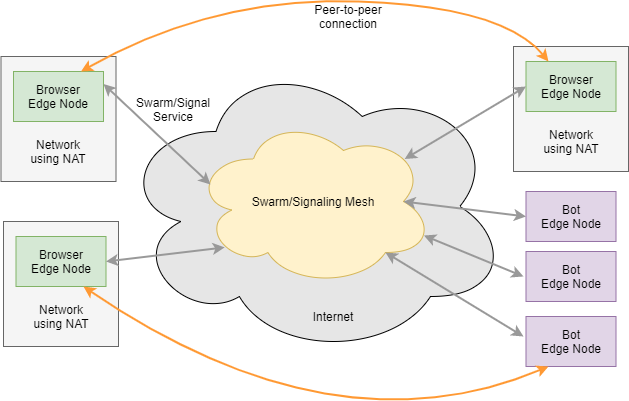

The diagram above was exported from draw.io. Its source (the exported page's mxGraphModel, read from the mxfile embedded in the PNG):
<mxGraphModel dx="1999" dy="1162" grid="1" gridSize="10" guides="1" tooltips="1" connect="1" arrows="1" fold="1" page="1" pageScale="1" pageWidth="850" pageHeight="1100" math="0" shadow="0">
  <root>
    <mxCell id="0" />
    <mxCell id="1" parent="0" />
    <mxCell id="g_OTYs7DMLqnK4JDocLb-29" value="" style="ellipse;shape=cloud;whiteSpace=wrap;html=1;fillColor=#E6E6E6;" vertex="1" parent="1">
      <mxGeometry x="245" y="90" width="390" height="300" as="geometry" />
    </mxCell>
    <mxCell id="g_OTYs7DMLqnK4JDocLb-2" value="Swarm/Signaling Mesh" style="ellipse;shape=cloud;whiteSpace=wrap;html=1;fillColor=#fff2cc;strokeColor=#d6b656;" vertex="1" parent="1">
      <mxGeometry x="320" y="150" width="240" height="170" as="geometry" />
    </mxCell>
    <mxCell id="g_OTYs7DMLqnK4JDocLb-5" value="" style="group" vertex="1" connectable="0" parent="1">
      <mxGeometry x="127.5" y="90" width="115" height="125" as="geometry" />
    </mxCell>
    <mxCell id="g_OTYs7DMLqnK4JDocLb-3" value="" style="rounded=0;whiteSpace=wrap;html=1;fillColor=#f5f5f5;strokeColor=#666666;fontColor=#333333;" vertex="1" parent="g_OTYs7DMLqnK4JDocLb-5">
      <mxGeometry width="115" height="125" as="geometry" />
    </mxCell>
    <mxCell id="g_OTYs7DMLqnK4JDocLb-1" value="Browser&lt;br&gt;Edge Node" style="rounded=0;whiteSpace=wrap;html=1;fillColor=#d5e8d4;strokeColor=#82b366;" vertex="1" parent="g_OTYs7DMLqnK4JDocLb-5">
      <mxGeometry x="12.5" y="15" width="90" height="50" as="geometry" />
    </mxCell>
    <mxCell id="g_OTYs7DMLqnK4JDocLb-4" value="Network using NAT" style="text;html=1;strokeColor=none;fillColor=none;align=center;verticalAlign=middle;whiteSpace=wrap;rounded=0;" vertex="1" parent="g_OTYs7DMLqnK4JDocLb-5">
      <mxGeometry x="22.5" y="75" width="70" height="40" as="geometry" />
    </mxCell>
    <mxCell id="g_OTYs7DMLqnK4JDocLb-10" value="" style="group" vertex="1" connectable="0" parent="1">
      <mxGeometry x="130" y="255" width="115" height="125" as="geometry" />
    </mxCell>
    <mxCell id="g_OTYs7DMLqnK4JDocLb-11" value="" style="rounded=0;whiteSpace=wrap;html=1;fillColor=#f5f5f5;strokeColor=#666666;fontColor=#333333;" vertex="1" parent="g_OTYs7DMLqnK4JDocLb-10">
      <mxGeometry width="115" height="125" as="geometry" />
    </mxCell>
    <mxCell id="g_OTYs7DMLqnK4JDocLb-12" value="Browser&lt;br&gt;Edge Node" style="rounded=0;whiteSpace=wrap;html=1;fillColor=#d5e8d4;strokeColor=#82b366;" vertex="1" parent="g_OTYs7DMLqnK4JDocLb-10">
      <mxGeometry x="12.5" y="15" width="90" height="50" as="geometry" />
    </mxCell>
    <mxCell id="g_OTYs7DMLqnK4JDocLb-13" value="Network using NAT" style="text;html=1;strokeColor=none;fillColor=none;align=center;verticalAlign=middle;whiteSpace=wrap;rounded=0;" vertex="1" parent="g_OTYs7DMLqnK4JDocLb-10">
      <mxGeometry x="22.5" y="75" width="70" height="40" as="geometry" />
    </mxCell>
    <mxCell id="g_OTYs7DMLqnK4JDocLb-14" value="" style="group" vertex="1" connectable="0" parent="1">
      <mxGeometry x="640" y="80" width="115" height="125" as="geometry" />
    </mxCell>
    <mxCell id="g_OTYs7DMLqnK4JDocLb-15" value="" style="rounded=0;whiteSpace=wrap;html=1;fillColor=#f5f5f5;strokeColor=#666666;fontColor=#333333;" vertex="1" parent="g_OTYs7DMLqnK4JDocLb-14">
      <mxGeometry width="115" height="125" as="geometry" />
    </mxCell>
    <mxCell id="g_OTYs7DMLqnK4JDocLb-16" value="Browser&lt;br&gt;Edge Node" style="rounded=0;whiteSpace=wrap;html=1;fillColor=#d5e8d4;strokeColor=#82b366;" vertex="1" parent="g_OTYs7DMLqnK4JDocLb-14">
      <mxGeometry x="12.5" y="15" width="90" height="50" as="geometry" />
    </mxCell>
    <mxCell id="g_OTYs7DMLqnK4JDocLb-17" value="Network using NAT" style="text;html=1;strokeColor=none;fillColor=none;align=center;verticalAlign=middle;whiteSpace=wrap;rounded=0;" vertex="1" parent="g_OTYs7DMLqnK4JDocLb-14">
      <mxGeometry x="22.5" y="75" width="70" height="40" as="geometry" />
    </mxCell>
    <mxCell id="g_OTYs7DMLqnK4JDocLb-25" value="Bot&lt;br&gt;Edge Node" style="rounded=0;whiteSpace=wrap;html=1;fillColor=#e1d5e7;strokeColor=#9673a6;" vertex="1" parent="1">
      <mxGeometry x="652.5" y="225" width="90" height="50" as="geometry" />
    </mxCell>
    <mxCell id="g_OTYs7DMLqnK4JDocLb-27" value="Bot&lt;br&gt;Edge Node" style="rounded=0;whiteSpace=wrap;html=1;fillColor=#e1d5e7;strokeColor=#9673a6;" vertex="1" parent="1">
      <mxGeometry x="652.5" y="285" width="90" height="50" as="geometry" />
    </mxCell>
    <mxCell id="g_OTYs7DMLqnK4JDocLb-28" value="Bot&lt;br&gt;Edge Node" style="rounded=0;whiteSpace=wrap;html=1;fillColor=#e1d5e7;strokeColor=#9673a6;" vertex="1" parent="1">
      <mxGeometry x="652.5" y="350" width="90" height="50" as="geometry" />
    </mxCell>
    <mxCell id="g_OTYs7DMLqnK4JDocLb-30" value="Internet" style="text;html=1;strokeColor=none;fillColor=none;align=center;verticalAlign=middle;whiteSpace=wrap;rounded=0;" vertex="1" parent="1">
      <mxGeometry x="425" y="340" width="70" height="20" as="geometry" />
    </mxCell>
    <mxCell id="g_OTYs7DMLqnK4JDocLb-31" value="" style="curved=1;endArrow=classic;html=1;strokeWidth=2;strokeColor=#FF9933;startArrow=classic;startFill=1;exitX=0.75;exitY=0;exitDx=0;exitDy=0;entryX=0.25;entryY=0;entryDx=0;entryDy=0;" edge="1" parent="1" source="g_OTYs7DMLqnK4JDocLb-1" target="g_OTYs7DMLqnK4JDocLb-16">
      <mxGeometry width="50" height="50" relative="1" as="geometry">
        <mxPoint x="200" y="218.01999999999998" as="sourcePoint" />
        <mxPoint x="720.04" y="277" as="targetPoint" />
        <Array as="points">
          <mxPoint x="340" y="30" />
          <mxPoint x="630" y="40" />
        </Array>
      </mxGeometry>
    </mxCell>
    <mxCell id="g_OTYs7DMLqnK4JDocLb-32" value="" style="curved=1;endArrow=classic;html=1;strokeWidth=2;strokeColor=#FF9933;startArrow=classic;startFill=1;exitX=0.75;exitY=1;exitDx=0;exitDy=0;entryX=0.25;entryY=1;entryDx=0;entryDy=0;" edge="1" parent="1" source="g_OTYs7DMLqnK4JDocLb-12" target="g_OTYs7DMLqnK4JDocLb-28">
      <mxGeometry width="50" height="50" relative="1" as="geometry">
        <mxPoint x="226.25" y="588" as="sourcePoint" />
        <mxPoint x="693.75" y="578" as="targetPoint" />
        <Array as="points">
          <mxPoint x="460" y="490" />
        </Array>
      </mxGeometry>
    </mxCell>
    <mxCell id="g_OTYs7DMLqnK4JDocLb-33" value="" style="endArrow=classic;startArrow=classic;html=1;strokeColor=#999999;strokeWidth=2;entryX=0;entryY=0.5;entryDx=0;entryDy=0;exitX=0.88;exitY=0.25;exitDx=0;exitDy=0;exitPerimeter=0;" edge="1" parent="1" source="g_OTYs7DMLqnK4JDocLb-2" target="g_OTYs7DMLqnK4JDocLb-16">
      <mxGeometry width="50" height="50" relative="1" as="geometry">
        <mxPoint x="400" y="610" as="sourcePoint" />
        <mxPoint x="450" y="560" as="targetPoint" />
      </mxGeometry>
    </mxCell>
    <mxCell id="g_OTYs7DMLqnK4JDocLb-34" value="" style="endArrow=classic;startArrow=classic;html=1;strokeColor=#999999;strokeWidth=2;entryX=1;entryY=0.5;entryDx=0;entryDy=0;exitX=0.13;exitY=0.77;exitDx=0;exitDy=0;exitPerimeter=0;" edge="1" parent="1" source="g_OTYs7DMLqnK4JDocLb-2" target="g_OTYs7DMLqnK4JDocLb-12">
      <mxGeometry width="50" height="50" relative="1" as="geometry">
        <mxPoint x="410" y="620" as="sourcePoint" />
        <mxPoint x="460" y="570" as="targetPoint" />
      </mxGeometry>
    </mxCell>
    <mxCell id="g_OTYs7DMLqnK4JDocLb-35" value="" style="endArrow=classic;startArrow=classic;html=1;strokeColor=#999999;strokeWidth=2;exitX=1;exitY=0.25;exitDx=0;exitDy=0;" edge="1" parent="1" source="g_OTYs7DMLqnK4JDocLb-1">
      <mxGeometry width="50" height="50" relative="1" as="geometry">
        <mxPoint x="270" y="120" as="sourcePoint" />
        <mxPoint x="337" y="218" as="targetPoint" />
      </mxGeometry>
    </mxCell>
    <mxCell id="g_OTYs7DMLqnK4JDocLb-36" value="" style="endArrow=classic;startArrow=classic;html=1;strokeColor=#999999;strokeWidth=2;entryX=0;entryY=0.5;entryDx=0;entryDy=0;exitX=0.875;exitY=0.5;exitDx=0;exitDy=0;exitPerimeter=0;" edge="1" parent="1" source="g_OTYs7DMLqnK4JDocLb-2" target="g_OTYs7DMLqnK4JDocLb-25">
      <mxGeometry width="50" height="50" relative="1" as="geometry">
        <mxPoint x="420" y="630" as="sourcePoint" />
        <mxPoint x="470" y="580" as="targetPoint" />
      </mxGeometry>
    </mxCell>
    <mxCell id="g_OTYs7DMLqnK4JDocLb-37" value="" style="endArrow=classic;startArrow=classic;html=1;strokeColor=#999999;strokeWidth=2;exitX=0.96;exitY=0.7;exitDx=0;exitDy=0;exitPerimeter=0;" edge="1" parent="1" source="g_OTYs7DMLqnK4JDocLb-2">
      <mxGeometry width="50" height="50" relative="1" as="geometry">
        <mxPoint x="430" y="640" as="sourcePoint" />
        <mxPoint x="650" y="310" as="targetPoint" />
      </mxGeometry>
    </mxCell>
    <mxCell id="g_OTYs7DMLqnK4JDocLb-38" value="" style="endArrow=classic;startArrow=classic;html=1;strokeColor=#999999;strokeWidth=2;exitX=0.8;exitY=0.8;exitDx=0;exitDy=0;exitPerimeter=0;" edge="1" parent="1" source="g_OTYs7DMLqnK4JDocLb-2">
      <mxGeometry width="50" height="50" relative="1" as="geometry">
        <mxPoint x="440" y="650" as="sourcePoint" />
        <mxPoint x="650" y="370" as="targetPoint" />
      </mxGeometry>
    </mxCell>
    <mxCell id="g_OTYs7DMLqnK4JDocLb-39" value="Peer-to-peer connection" style="text;html=1;strokeColor=none;fillColor=none;align=center;verticalAlign=middle;whiteSpace=wrap;rounded=0;" vertex="1" parent="1">
      <mxGeometry x="420" y="40" width="110" height="20" as="geometry" />
    </mxCell>
    <mxCell id="g_OTYs7DMLqnK4JDocLb-40" value="Swarm/Signal Service" style="text;html=1;strokeColor=none;fillColor=none;align=center;verticalAlign=middle;whiteSpace=wrap;rounded=0;" vertex="1" parent="1">
      <mxGeometry x="260" y="132.5" width="80" height="20" as="geometry" />
    </mxCell>
  </root>
</mxGraphModel>